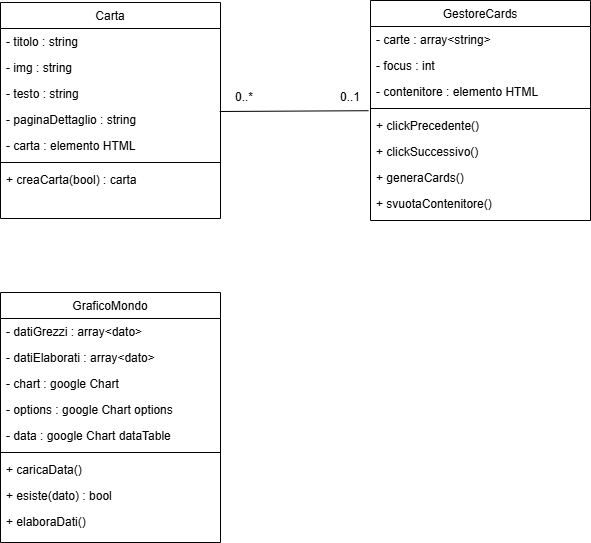

The diagram above was exported from draw.io. Its source (the exported page's mxGraphModel, read from the mxfile embedded in the PNG):
<mxGraphModel dx="704" dy="611" grid="1" gridSize="10" guides="1" tooltips="1" connect="1" arrows="1" fold="1" page="1" pageScale="1" pageWidth="827" pageHeight="1169" math="0" shadow="0">
  <root>
    <mxCell id="WIyWlLk6GJQsqaUBKTNV-0" />
    <mxCell id="WIyWlLk6GJQsqaUBKTNV-1" parent="WIyWlLk6GJQsqaUBKTNV-0" />
    <mxCell id="zkfFHV4jXpPFQw0GAbJ--17" value="Carta" style="swimlane;fontStyle=0;align=center;verticalAlign=top;childLayout=stackLayout;horizontal=1;startSize=26;horizontalStack=0;resizeParent=1;resizeLast=0;collapsible=1;marginBottom=0;rounded=0;shadow=0;strokeWidth=1;" parent="WIyWlLk6GJQsqaUBKTNV-1" vertex="1">
      <mxGeometry x="200" y="90" width="220" height="216" as="geometry">
        <mxRectangle x="550" y="140" width="160" height="26" as="alternateBounds" />
      </mxGeometry>
    </mxCell>
    <mxCell id="zkfFHV4jXpPFQw0GAbJ--18" value="- titolo : string" style="text;align=left;verticalAlign=top;spacingLeft=4;spacingRight=4;overflow=hidden;rotatable=0;points=[[0,0.5],[1,0.5]];portConstraint=eastwest;" parent="zkfFHV4jXpPFQw0GAbJ--17" vertex="1">
      <mxGeometry y="26" width="220" height="26" as="geometry" />
    </mxCell>
    <mxCell id="zkfFHV4jXpPFQw0GAbJ--19" value="- img : string" style="text;align=left;verticalAlign=top;spacingLeft=4;spacingRight=4;overflow=hidden;rotatable=0;points=[[0,0.5],[1,0.5]];portConstraint=eastwest;rounded=0;shadow=0;html=0;" parent="zkfFHV4jXpPFQw0GAbJ--17" vertex="1">
      <mxGeometry y="52" width="220" height="26" as="geometry" />
    </mxCell>
    <mxCell id="zkfFHV4jXpPFQw0GAbJ--20" value="- testo : string" style="text;align=left;verticalAlign=top;spacingLeft=4;spacingRight=4;overflow=hidden;rotatable=0;points=[[0,0.5],[1,0.5]];portConstraint=eastwest;rounded=0;shadow=0;html=0;" parent="zkfFHV4jXpPFQw0GAbJ--17" vertex="1">
      <mxGeometry y="78" width="220" height="26" as="geometry" />
    </mxCell>
    <mxCell id="zkfFHV4jXpPFQw0GAbJ--21" value="- paginaDettaglio : string" style="text;align=left;verticalAlign=top;spacingLeft=4;spacingRight=4;overflow=hidden;rotatable=0;points=[[0,0.5],[1,0.5]];portConstraint=eastwest;rounded=0;shadow=0;html=0;" parent="zkfFHV4jXpPFQw0GAbJ--17" vertex="1">
      <mxGeometry y="104" width="220" height="26" as="geometry" />
    </mxCell>
    <mxCell id="zkfFHV4jXpPFQw0GAbJ--22" value="- carta : elemento HTML" style="text;align=left;verticalAlign=top;spacingLeft=4;spacingRight=4;overflow=hidden;rotatable=0;points=[[0,0.5],[1,0.5]];portConstraint=eastwest;rounded=0;shadow=0;html=0;" parent="zkfFHV4jXpPFQw0GAbJ--17" vertex="1">
      <mxGeometry y="130" width="220" height="26" as="geometry" />
    </mxCell>
    <mxCell id="zkfFHV4jXpPFQw0GAbJ--23" value="" style="line;html=1;strokeWidth=1;align=left;verticalAlign=middle;spacingTop=-1;spacingLeft=3;spacingRight=3;rotatable=0;labelPosition=right;points=[];portConstraint=eastwest;" parent="zkfFHV4jXpPFQw0GAbJ--17" vertex="1">
      <mxGeometry y="156" width="220" height="8" as="geometry" />
    </mxCell>
    <mxCell id="zkfFHV4jXpPFQw0GAbJ--24" value="+ creaCarta(bool) : carta" style="text;align=left;verticalAlign=top;spacingLeft=4;spacingRight=4;overflow=hidden;rotatable=0;points=[[0,0.5],[1,0.5]];portConstraint=eastwest;" parent="zkfFHV4jXpPFQw0GAbJ--17" vertex="1">
      <mxGeometry y="164" width="220" height="26" as="geometry" />
    </mxCell>
    <mxCell id="DYZrKR4s0ZTeTZkWPN7p-9" value="GestoreCards" style="swimlane;fontStyle=0;align=center;verticalAlign=top;childLayout=stackLayout;horizontal=1;startSize=26;horizontalStack=0;resizeParent=1;resizeLast=0;collapsible=1;marginBottom=0;rounded=0;shadow=0;strokeWidth=1;" vertex="1" parent="WIyWlLk6GJQsqaUBKTNV-1">
      <mxGeometry x="570" y="88" width="220" height="220" as="geometry">
        <mxRectangle x="550" y="140" width="160" height="26" as="alternateBounds" />
      </mxGeometry>
    </mxCell>
    <mxCell id="DYZrKR4s0ZTeTZkWPN7p-10" value="- carte : array&lt;string&gt;" style="text;align=left;verticalAlign=top;spacingLeft=4;spacingRight=4;overflow=hidden;rotatable=0;points=[[0,0.5],[1,0.5]];portConstraint=eastwest;" vertex="1" parent="DYZrKR4s0ZTeTZkWPN7p-9">
      <mxGeometry y="26" width="220" height="26" as="geometry" />
    </mxCell>
    <mxCell id="DYZrKR4s0ZTeTZkWPN7p-11" value="- focus : int" style="text;align=left;verticalAlign=top;spacingLeft=4;spacingRight=4;overflow=hidden;rotatable=0;points=[[0,0.5],[1,0.5]];portConstraint=eastwest;rounded=0;shadow=0;html=0;" vertex="1" parent="DYZrKR4s0ZTeTZkWPN7p-9">
      <mxGeometry y="52" width="220" height="26" as="geometry" />
    </mxCell>
    <mxCell id="DYZrKR4s0ZTeTZkWPN7p-12" value="- contenitore : elemento HTML" style="text;align=left;verticalAlign=top;spacingLeft=4;spacingRight=4;overflow=hidden;rotatable=0;points=[[0,0.5],[1,0.5]];portConstraint=eastwest;rounded=0;shadow=0;html=0;" vertex="1" parent="DYZrKR4s0ZTeTZkWPN7p-9">
      <mxGeometry y="78" width="220" height="26" as="geometry" />
    </mxCell>
    <mxCell id="DYZrKR4s0ZTeTZkWPN7p-15" value="" style="line;html=1;strokeWidth=1;align=left;verticalAlign=middle;spacingTop=-1;spacingLeft=3;spacingRight=3;rotatable=0;labelPosition=right;points=[];portConstraint=eastwest;" vertex="1" parent="DYZrKR4s0ZTeTZkWPN7p-9">
      <mxGeometry y="104" width="220" height="8" as="geometry" />
    </mxCell>
    <mxCell id="DYZrKR4s0ZTeTZkWPN7p-16" value="+ clickPrecedente()" style="text;align=left;verticalAlign=top;spacingLeft=4;spacingRight=4;overflow=hidden;rotatable=0;points=[[0,0.5],[1,0.5]];portConstraint=eastwest;" vertex="1" parent="DYZrKR4s0ZTeTZkWPN7p-9">
      <mxGeometry y="112" width="220" height="26" as="geometry" />
    </mxCell>
    <mxCell id="DYZrKR4s0ZTeTZkWPN7p-17" value="+ clickSuccessivo()" style="text;align=left;verticalAlign=top;spacingLeft=4;spacingRight=4;overflow=hidden;rotatable=0;points=[[0,0.5],[1,0.5]];portConstraint=eastwest;" vertex="1" parent="DYZrKR4s0ZTeTZkWPN7p-9">
      <mxGeometry y="138" width="220" height="26" as="geometry" />
    </mxCell>
    <mxCell id="DYZrKR4s0ZTeTZkWPN7p-18" value="+ generaCards()" style="text;align=left;verticalAlign=top;spacingLeft=4;spacingRight=4;overflow=hidden;rotatable=0;points=[[0,0.5],[1,0.5]];portConstraint=eastwest;" vertex="1" parent="DYZrKR4s0ZTeTZkWPN7p-9">
      <mxGeometry y="164" width="220" height="26" as="geometry" />
    </mxCell>
    <mxCell id="DYZrKR4s0ZTeTZkWPN7p-19" value="+ svuotaContenitore()" style="text;align=left;verticalAlign=top;spacingLeft=4;spacingRight=4;overflow=hidden;rotatable=0;points=[[0,0.5],[1,0.5]];portConstraint=eastwest;" vertex="1" parent="DYZrKR4s0ZTeTZkWPN7p-9">
      <mxGeometry y="190" width="220" height="26" as="geometry" />
    </mxCell>
    <mxCell id="DYZrKR4s0ZTeTZkWPN7p-24" value="0..*" style="text;html=1;align=center;verticalAlign=middle;whiteSpace=wrap;rounded=0;" vertex="1" parent="WIyWlLk6GJQsqaUBKTNV-1">
      <mxGeometry x="414" y="170" width="60" height="30" as="geometry" />
    </mxCell>
    <mxCell id="DYZrKR4s0ZTeTZkWPN7p-25" value="" style="endArrow=none;html=1;rounded=0;entryX=-0.009;entryY=-0.069;entryDx=0;entryDy=0;entryPerimeter=0;exitX=0.996;exitY=0.192;exitDx=0;exitDy=0;exitPerimeter=0;" edge="1" parent="WIyWlLk6GJQsqaUBKTNV-1" source="zkfFHV4jXpPFQw0GAbJ--21" target="DYZrKR4s0ZTeTZkWPN7p-16">
      <mxGeometry width="50" height="50" relative="1" as="geometry">
        <mxPoint x="490" y="280" as="sourcePoint" />
        <mxPoint x="540" y="230" as="targetPoint" />
      </mxGeometry>
    </mxCell>
    <mxCell id="DYZrKR4s0ZTeTZkWPN7p-26" value="0..1" style="text;html=1;align=center;verticalAlign=middle;whiteSpace=wrap;rounded=0;" vertex="1" parent="WIyWlLk6GJQsqaUBKTNV-1">
      <mxGeometry x="520" y="170" width="60" height="30" as="geometry" />
    </mxCell>
    <mxCell id="DYZrKR4s0ZTeTZkWPN7p-27" value="GraficoMondo" style="swimlane;fontStyle=0;align=center;verticalAlign=top;childLayout=stackLayout;horizontal=1;startSize=26;horizontalStack=0;resizeParent=1;resizeLast=0;collapsible=1;marginBottom=0;rounded=0;shadow=0;strokeWidth=1;" vertex="1" parent="WIyWlLk6GJQsqaUBKTNV-1">
      <mxGeometry x="200" y="380" width="220" height="250" as="geometry">
        <mxRectangle x="550" y="140" width="160" height="26" as="alternateBounds" />
      </mxGeometry>
    </mxCell>
    <mxCell id="DYZrKR4s0ZTeTZkWPN7p-28" value="- datiGrezzi : array&lt;dato&gt;" style="text;align=left;verticalAlign=top;spacingLeft=4;spacingRight=4;overflow=hidden;rotatable=0;points=[[0,0.5],[1,0.5]];portConstraint=eastwest;" vertex="1" parent="DYZrKR4s0ZTeTZkWPN7p-27">
      <mxGeometry y="26" width="220" height="26" as="geometry" />
    </mxCell>
    <mxCell id="DYZrKR4s0ZTeTZkWPN7p-29" value="- datiElaborati : array&lt;dato&gt;" style="text;align=left;verticalAlign=top;spacingLeft=4;spacingRight=4;overflow=hidden;rotatable=0;points=[[0,0.5],[1,0.5]];portConstraint=eastwest;rounded=0;shadow=0;html=0;" vertex="1" parent="DYZrKR4s0ZTeTZkWPN7p-27">
      <mxGeometry y="52" width="220" height="26" as="geometry" />
    </mxCell>
    <mxCell id="DYZrKR4s0ZTeTZkWPN7p-30" value="- chart : google Chart" style="text;align=left;verticalAlign=top;spacingLeft=4;spacingRight=4;overflow=hidden;rotatable=0;points=[[0,0.5],[1,0.5]];portConstraint=eastwest;rounded=0;shadow=0;html=0;" vertex="1" parent="DYZrKR4s0ZTeTZkWPN7p-27">
      <mxGeometry y="78" width="220" height="26" as="geometry" />
    </mxCell>
    <mxCell id="DYZrKR4s0ZTeTZkWPN7p-31" value="- options : google Chart options" style="text;align=left;verticalAlign=top;spacingLeft=4;spacingRight=4;overflow=hidden;rotatable=0;points=[[0,0.5],[1,0.5]];portConstraint=eastwest;rounded=0;shadow=0;html=0;" vertex="1" parent="DYZrKR4s0ZTeTZkWPN7p-27">
      <mxGeometry y="104" width="220" height="26" as="geometry" />
    </mxCell>
    <mxCell id="DYZrKR4s0ZTeTZkWPN7p-32" value="- data : google Chart dataTable" style="text;align=left;verticalAlign=top;spacingLeft=4;spacingRight=4;overflow=hidden;rotatable=0;points=[[0,0.5],[1,0.5]];portConstraint=eastwest;rounded=0;shadow=0;html=0;" vertex="1" parent="DYZrKR4s0ZTeTZkWPN7p-27">
      <mxGeometry y="130" width="220" height="26" as="geometry" />
    </mxCell>
    <mxCell id="DYZrKR4s0ZTeTZkWPN7p-33" value="" style="line;html=1;strokeWidth=1;align=left;verticalAlign=middle;spacingTop=-1;spacingLeft=3;spacingRight=3;rotatable=0;labelPosition=right;points=[];portConstraint=eastwest;" vertex="1" parent="DYZrKR4s0ZTeTZkWPN7p-27">
      <mxGeometry y="156" width="220" height="8" as="geometry" />
    </mxCell>
    <mxCell id="DYZrKR4s0ZTeTZkWPN7p-34" value="+ caricaData()" style="text;align=left;verticalAlign=top;spacingLeft=4;spacingRight=4;overflow=hidden;rotatable=0;points=[[0,0.5],[1,0.5]];portConstraint=eastwest;" vertex="1" parent="DYZrKR4s0ZTeTZkWPN7p-27">
      <mxGeometry y="164" width="220" height="26" as="geometry" />
    </mxCell>
    <mxCell id="DYZrKR4s0ZTeTZkWPN7p-35" value="+ esiste(dato) : bool" style="text;align=left;verticalAlign=top;spacingLeft=4;spacingRight=4;overflow=hidden;rotatable=0;points=[[0,0.5],[1,0.5]];portConstraint=eastwest;" vertex="1" parent="DYZrKR4s0ZTeTZkWPN7p-27">
      <mxGeometry y="190" width="220" height="26" as="geometry" />
    </mxCell>
    <mxCell id="DYZrKR4s0ZTeTZkWPN7p-36" value="+ elaboraDati()" style="text;align=left;verticalAlign=top;spacingLeft=4;spacingRight=4;overflow=hidden;rotatable=0;points=[[0,0.5],[1,0.5]];portConstraint=eastwest;" vertex="1" parent="DYZrKR4s0ZTeTZkWPN7p-27">
      <mxGeometry y="216" width="220" height="26" as="geometry" />
    </mxCell>
  </root>
</mxGraphModel>